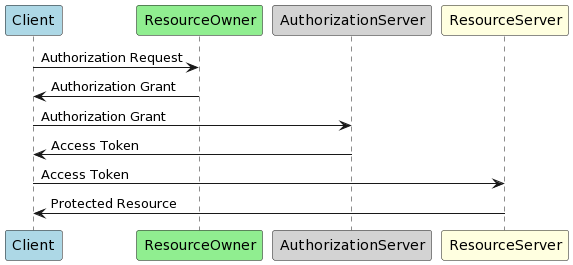

The diagram above was rendered by PlantUML. Its source (embedded in the PNG):
@startuml
participant Client #lightblue
participant ResourceOwner #lightgreen
participant AuthorizationServer #lightgray
participant ResourceServer #lightyellow

Client -> ResourceOwner: Authorization Request
ResourceOwner -> Client: Authorization Grant

Client -> AuthorizationServer: Authorization Grant
AuthorizationServer -> Client: Access Token

Client -> ResourceServer: Access Token
ResourceServer -> Client: Protected Resource
@enduml